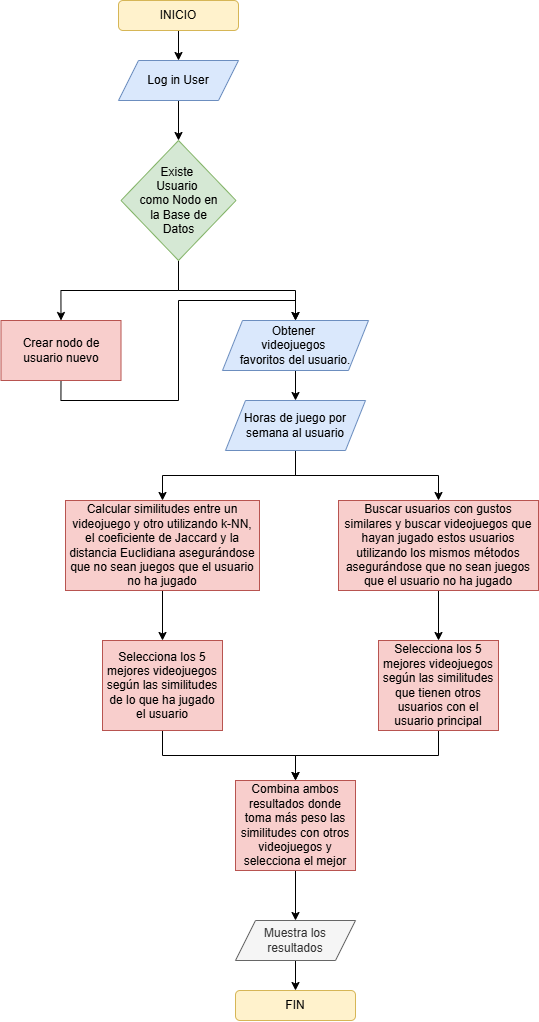

The diagram above was exported from draw.io. Its source (the exported page's mxGraphModel, read from the mxfile embedded in the PNG):
<mxGraphModel dx="1257" dy="609" grid="1" gridSize="10" guides="1" tooltips="1" connect="1" arrows="1" fold="1" page="1" pageScale="1" pageWidth="827" pageHeight="1169" math="0" shadow="0">
  <root>
    <mxCell id="0" />
    <mxCell id="1" parent="0" />
    <mxCell id="kp2Viq8Y8xqH9B-ZEYQk-6" style="edgeStyle=orthogonalEdgeStyle;rounded=0;orthogonalLoop=1;jettySize=auto;html=1;exitX=0.5;exitY=1;exitDx=0;exitDy=0;entryX=0.5;entryY=0;entryDx=0;entryDy=0;" edge="1" parent="1" source="kp2Viq8Y8xqH9B-ZEYQk-1" target="kp2Viq8Y8xqH9B-ZEYQk-2">
      <mxGeometry relative="1" as="geometry" />
    </mxCell>
    <mxCell id="kp2Viq8Y8xqH9B-ZEYQk-1" value="INICIO" style="rounded=1;whiteSpace=wrap;html=1;fillColor=#fff2cc;strokeColor=#d6b656;" vertex="1" parent="1">
      <mxGeometry x="310" y="100" width="120" height="30" as="geometry" />
    </mxCell>
    <mxCell id="kp2Viq8Y8xqH9B-ZEYQk-7" style="edgeStyle=orthogonalEdgeStyle;rounded=0;orthogonalLoop=1;jettySize=auto;html=1;exitX=0.5;exitY=1;exitDx=0;exitDy=0;entryX=0.5;entryY=0;entryDx=0;entryDy=0;" edge="1" parent="1" source="kp2Viq8Y8xqH9B-ZEYQk-2" target="kp2Viq8Y8xqH9B-ZEYQk-4">
      <mxGeometry relative="1" as="geometry" />
    </mxCell>
    <mxCell id="kp2Viq8Y8xqH9B-ZEYQk-2" value="Log in User" style="shape=parallelogram;perimeter=parallelogramPerimeter;whiteSpace=wrap;html=1;fixedSize=1;fillColor=#dae8fc;strokeColor=#6c8ebf;" vertex="1" parent="1">
      <mxGeometry x="310" y="160" width="120" height="40" as="geometry" />
    </mxCell>
    <mxCell id="kp2Viq8Y8xqH9B-ZEYQk-12" style="edgeStyle=orthogonalEdgeStyle;rounded=0;orthogonalLoop=1;jettySize=auto;html=1;exitX=0.5;exitY=1;exitDx=0;exitDy=0;entryX=0.5;entryY=0;entryDx=0;entryDy=0;" edge="1" parent="1" source="kp2Viq8Y8xqH9B-ZEYQk-4" target="kp2Viq8Y8xqH9B-ZEYQk-8">
      <mxGeometry relative="1" as="geometry" />
    </mxCell>
    <mxCell id="kp2Viq8Y8xqH9B-ZEYQk-13" style="edgeStyle=orthogonalEdgeStyle;rounded=0;orthogonalLoop=1;jettySize=auto;html=1;exitX=0.5;exitY=1;exitDx=0;exitDy=0;entryX=0.5;entryY=0;entryDx=0;entryDy=0;" edge="1" parent="1" source="kp2Viq8Y8xqH9B-ZEYQk-4" target="kp2Viq8Y8xqH9B-ZEYQk-10">
      <mxGeometry relative="1" as="geometry" />
    </mxCell>
    <mxCell id="kp2Viq8Y8xqH9B-ZEYQk-4" value="Existe&amp;nbsp;&lt;div&gt;Usuario&amp;nbsp;&lt;div&gt;como Nodo en&lt;/div&gt;&lt;div&gt;&amp;nbsp;la Base de&amp;nbsp;&lt;/div&gt;&lt;div&gt;Datos&lt;/div&gt;&lt;/div&gt;" style="rhombus;whiteSpace=wrap;html=1;align=center;fillColor=#d5e8d4;strokeColor=#82b366;" vertex="1" parent="1">
      <mxGeometry x="312.5" y="240" width="115" height="120" as="geometry" />
    </mxCell>
    <mxCell id="kp2Viq8Y8xqH9B-ZEYQk-37" style="edgeStyle=orthogonalEdgeStyle;rounded=0;orthogonalLoop=1;jettySize=auto;html=1;exitX=0.5;exitY=1;exitDx=0;exitDy=0;entryX=0.5;entryY=0;entryDx=0;entryDy=0;" edge="1" parent="1" source="kp2Viq8Y8xqH9B-ZEYQk-8" target="kp2Viq8Y8xqH9B-ZEYQk-10">
      <mxGeometry relative="1" as="geometry">
        <Array as="points">
          <mxPoint x="253" y="500" />
          <mxPoint x="370" y="500" />
          <mxPoint x="370" y="400" />
          <mxPoint x="487" y="400" />
        </Array>
      </mxGeometry>
    </mxCell>
    <mxCell id="kp2Viq8Y8xqH9B-ZEYQk-8" value="Crear nodo de usuario nuevo" style="rounded=0;whiteSpace=wrap;html=1;fillColor=#f8cecc;strokeColor=#b85450;" vertex="1" parent="1">
      <mxGeometry x="192.5" y="420" width="120" height="60" as="geometry" />
    </mxCell>
    <mxCell id="kp2Viq8Y8xqH9B-ZEYQk-17" style="edgeStyle=orthogonalEdgeStyle;rounded=0;orthogonalLoop=1;jettySize=auto;html=1;exitX=0.5;exitY=1;exitDx=0;exitDy=0;entryX=0.5;entryY=0;entryDx=0;entryDy=0;" edge="1" parent="1" source="kp2Viq8Y8xqH9B-ZEYQk-10" target="kp2Viq8Y8xqH9B-ZEYQk-11">
      <mxGeometry relative="1" as="geometry" />
    </mxCell>
    <mxCell id="kp2Viq8Y8xqH9B-ZEYQk-10" value="Obtener&amp;nbsp;&lt;div&gt;videojuegos&amp;nbsp;&lt;/div&gt;&lt;div&gt;favoritos del&amp;nbsp;&lt;span style=&quot;background-color: transparent; color: light-dark(rgb(0, 0, 0), rgb(255, 255, 255));&quot;&gt;usuario.&lt;/span&gt;&lt;/div&gt;" style="shape=parallelogram;perimeter=parallelogramPerimeter;whiteSpace=wrap;html=1;fixedSize=1;fillColor=#dae8fc;strokeColor=#6c8ebf;" vertex="1" parent="1">
      <mxGeometry x="414" y="420" width="146" height="50" as="geometry" />
    </mxCell>
    <mxCell id="kp2Viq8Y8xqH9B-ZEYQk-20" style="edgeStyle=orthogonalEdgeStyle;rounded=0;orthogonalLoop=1;jettySize=auto;html=1;exitX=0.5;exitY=1;exitDx=0;exitDy=0;entryX=0.5;entryY=0;entryDx=0;entryDy=0;" edge="1" parent="1" source="kp2Viq8Y8xqH9B-ZEYQk-11" target="kp2Viq8Y8xqH9B-ZEYQk-19">
      <mxGeometry relative="1" as="geometry" />
    </mxCell>
    <mxCell id="kp2Viq8Y8xqH9B-ZEYQk-24" style="edgeStyle=orthogonalEdgeStyle;rounded=0;orthogonalLoop=1;jettySize=auto;html=1;exitX=0.5;exitY=1;exitDx=0;exitDy=0;entryX=0.5;entryY=0;entryDx=0;entryDy=0;" edge="1" parent="1" source="kp2Viq8Y8xqH9B-ZEYQk-11" target="kp2Viq8Y8xqH9B-ZEYQk-21">
      <mxGeometry relative="1" as="geometry" />
    </mxCell>
    <mxCell id="kp2Viq8Y8xqH9B-ZEYQk-11" value="Horas de juego por semana al usuario" style="shape=parallelogram;perimeter=parallelogramPerimeter;whiteSpace=wrap;html=1;fixedSize=1;fillColor=#dae8fc;strokeColor=#6c8ebf;" vertex="1" parent="1">
      <mxGeometry x="417" y="500" width="140" height="50" as="geometry" />
    </mxCell>
    <mxCell id="kp2Viq8Y8xqH9B-ZEYQk-25" style="edgeStyle=orthogonalEdgeStyle;rounded=0;orthogonalLoop=1;jettySize=auto;html=1;exitX=0.5;exitY=1;exitDx=0;exitDy=0;entryX=0.5;entryY=0;entryDx=0;entryDy=0;" edge="1" parent="1" source="kp2Viq8Y8xqH9B-ZEYQk-19" target="kp2Viq8Y8xqH9B-ZEYQk-23">
      <mxGeometry relative="1" as="geometry" />
    </mxCell>
    <mxCell id="kp2Viq8Y8xqH9B-ZEYQk-19" value="Calcular similitudes entre un videojuego y otro utilizando k-NN, el coeficiente de Jaccard y la distancia Euclidiana asegurándose que no sean juegos que el usuario no ha jugado" style="rounded=0;whiteSpace=wrap;html=1;fillColor=#f8cecc;strokeColor=#b85450;" vertex="1" parent="1">
      <mxGeometry x="257" y="600" width="194" height="90" as="geometry" />
    </mxCell>
    <mxCell id="kp2Viq8Y8xqH9B-ZEYQk-27" style="edgeStyle=orthogonalEdgeStyle;rounded=0;orthogonalLoop=1;jettySize=auto;html=1;exitX=0.5;exitY=1;exitDx=0;exitDy=0;entryX=0.5;entryY=0;entryDx=0;entryDy=0;" edge="1" parent="1" source="kp2Viq8Y8xqH9B-ZEYQk-21" target="kp2Viq8Y8xqH9B-ZEYQk-26">
      <mxGeometry relative="1" as="geometry" />
    </mxCell>
    <mxCell id="kp2Viq8Y8xqH9B-ZEYQk-21" value="Buscar usuarios con gustos similares y buscar videojuegos que hayan jugado estos usuarios utilizando los mismos métodos asegurándose que no sean juegos que el usuario no ha jugado" style="rounded=0;whiteSpace=wrap;html=1;fillColor=#f8cecc;strokeColor=#b85450;" vertex="1" parent="1">
      <mxGeometry x="530" y="600" width="200" height="90" as="geometry" />
    </mxCell>
    <mxCell id="kp2Viq8Y8xqH9B-ZEYQk-30" style="edgeStyle=orthogonalEdgeStyle;rounded=0;orthogonalLoop=1;jettySize=auto;html=1;exitX=0.5;exitY=1;exitDx=0;exitDy=0;entryX=0.5;entryY=0;entryDx=0;entryDy=0;" edge="1" parent="1" source="kp2Viq8Y8xqH9B-ZEYQk-23" target="kp2Viq8Y8xqH9B-ZEYQk-28">
      <mxGeometry relative="1" as="geometry" />
    </mxCell>
    <mxCell id="kp2Viq8Y8xqH9B-ZEYQk-23" value="Selecciona los 5 mejores videojuegos según las similitudes de lo que ha jugado el usuario" style="rounded=0;whiteSpace=wrap;html=1;fillColor=#f8cecc;strokeColor=#b85450;" vertex="1" parent="1">
      <mxGeometry x="294" y="740" width="120" height="90" as="geometry" />
    </mxCell>
    <mxCell id="kp2Viq8Y8xqH9B-ZEYQk-31" style="edgeStyle=orthogonalEdgeStyle;rounded=0;orthogonalLoop=1;jettySize=auto;html=1;exitX=0.5;exitY=1;exitDx=0;exitDy=0;entryX=0.5;entryY=0;entryDx=0;entryDy=0;" edge="1" parent="1" source="kp2Viq8Y8xqH9B-ZEYQk-26" target="kp2Viq8Y8xqH9B-ZEYQk-28">
      <mxGeometry relative="1" as="geometry" />
    </mxCell>
    <mxCell id="kp2Viq8Y8xqH9B-ZEYQk-26" value="Selecciona los 5 mejores videojuegos según las similitudes que tienen otros usuarios con el usuario principal" style="rounded=0;whiteSpace=wrap;html=1;fillColor=#f8cecc;strokeColor=#b85450;" vertex="1" parent="1">
      <mxGeometry x="570" y="740" width="120" height="90" as="geometry" />
    </mxCell>
    <mxCell id="kp2Viq8Y8xqH9B-ZEYQk-34" style="edgeStyle=orthogonalEdgeStyle;rounded=0;orthogonalLoop=1;jettySize=auto;html=1;exitX=0.5;exitY=1;exitDx=0;exitDy=0;entryX=0.5;entryY=0;entryDx=0;entryDy=0;" edge="1" parent="1" source="kp2Viq8Y8xqH9B-ZEYQk-28" target="kp2Viq8Y8xqH9B-ZEYQk-33">
      <mxGeometry relative="1" as="geometry" />
    </mxCell>
    <mxCell id="kp2Viq8Y8xqH9B-ZEYQk-28" value="Combina ambos resultados donde toma más peso las similitudes con otros videojuegos y selecciona el mejor" style="rounded=0;whiteSpace=wrap;html=1;fillColor=#f8cecc;strokeColor=#b85450;" vertex="1" parent="1">
      <mxGeometry x="427" y="880" width="120" height="90" as="geometry" />
    </mxCell>
    <mxCell id="kp2Viq8Y8xqH9B-ZEYQk-36" style="edgeStyle=orthogonalEdgeStyle;rounded=0;orthogonalLoop=1;jettySize=auto;html=1;exitX=0.5;exitY=1;exitDx=0;exitDy=0;entryX=0.5;entryY=0;entryDx=0;entryDy=0;" edge="1" parent="1" source="kp2Viq8Y8xqH9B-ZEYQk-33" target="kp2Viq8Y8xqH9B-ZEYQk-35">
      <mxGeometry relative="1" as="geometry" />
    </mxCell>
    <mxCell id="kp2Viq8Y8xqH9B-ZEYQk-33" value="Muestra los resultados" style="shape=parallelogram;perimeter=parallelogramPerimeter;whiteSpace=wrap;html=1;fixedSize=1;fillColor=#f5f5f5;strokeColor=#666666;fontColor=#333333;" vertex="1" parent="1">
      <mxGeometry x="427" y="1020" width="120" height="40" as="geometry" />
    </mxCell>
    <mxCell id="kp2Viq8Y8xqH9B-ZEYQk-35" value="FIN" style="rounded=1;whiteSpace=wrap;html=1;fillColor=#fff2cc;strokeColor=#d6b656;" vertex="1" parent="1">
      <mxGeometry x="427" y="1090" width="120" height="30" as="geometry" />
    </mxCell>
  </root>
</mxGraphModel>